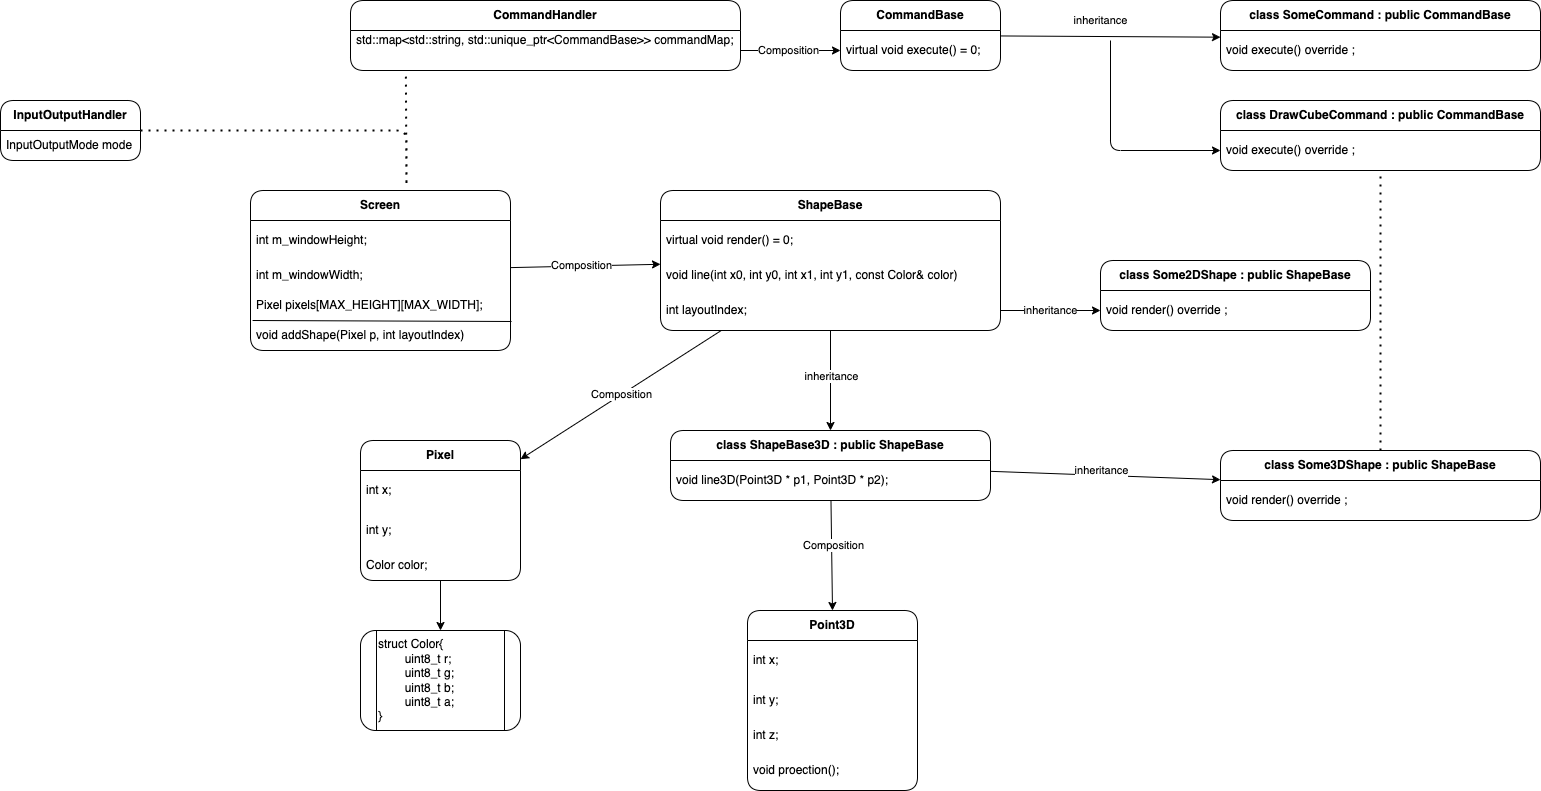

The diagram above was exported from draw.io. Its source (the exported page's mxGraphModel, read from the mxfile embedded in the PNG):
<mxGraphModel dx="906" dy="849" grid="1" gridSize="10" guides="1" tooltips="1" connect="1" arrows="1" fold="1" page="1" pageScale="1" pageWidth="827" pageHeight="1169" math="0" shadow="0" adaptiveColors="simple">
  <root>
    <mxCell id="0" />
    <mxCell id="1" parent="0" />
    <mxCell id="3" value="&lt;b&gt;InputOutputHandler&lt;/b&gt;" style="swimlane;fontStyle=0;childLayout=stackLayout;horizontal=1;startSize=30;horizontalStack=0;resizeParent=1;resizeParentMax=0;resizeLast=0;collapsible=1;marginBottom=0;whiteSpace=wrap;html=1;rounded=1;" parent="1" vertex="1">
      <mxGeometry x="80" y="190" width="140" height="60" as="geometry" />
    </mxCell>
    <mxCell id="4" value="I&lt;span style=&quot;background-color: transparent;&quot;&gt;nputOutputMode mode&amp;nbsp;&lt;/span&gt;" style="text;strokeColor=none;fillColor=none;align=left;verticalAlign=middle;spacingLeft=4;spacingRight=4;overflow=hidden;points=[[0,0.5],[1,0.5]];portConstraint=eastwest;rotatable=0;whiteSpace=wrap;html=1;rounded=1;" parent="3" vertex="1">
      <mxGeometry y="30" width="140" height="30" as="geometry" />
    </mxCell>
    <mxCell id="8" value="&lt;b&gt;CommandHandler&lt;/b&gt;" style="swimlane;fontStyle=0;childLayout=stackLayout;horizontal=1;startSize=30;horizontalStack=0;resizeParent=1;resizeParentMax=0;resizeLast=0;collapsible=1;marginBottom=0;whiteSpace=wrap;html=1;rounded=1;" parent="1" vertex="1">
      <mxGeometry x="430" y="90" width="390" height="70" as="geometry" />
    </mxCell>
    <mxCell id="9" value="std::map&amp;lt;std::string, std::unique_ptr&amp;lt;CommandBase&amp;gt;&amp;gt; commandMap;&lt;div style=&quot;padding: 0px; margin: 0px;&quot;&gt;&lt;br style=&quot;color: rgb(63, 63, 63); padding: 0px; margin: 0px; text-align: center; text-wrap-mode: nowrap;&quot;&gt;&lt;/div&gt;&lt;div style=&quot;padding: 0px; margin: 0px;&quot;&gt;&lt;br&gt;&lt;/div&gt;" style="text;strokeColor=none;fillColor=none;align=left;verticalAlign=middle;spacingLeft=4;spacingRight=4;overflow=hidden;points=[[0,0.5],[1,0.5]];portConstraint=eastwest;rotatable=0;whiteSpace=wrap;html=1;rounded=1;" parent="8" vertex="1">
      <mxGeometry y="30" width="390" height="40" as="geometry" />
    </mxCell>
    <mxCell id="12" value="&lt;b&gt;Screen&lt;/b&gt;" style="swimlane;fontStyle=0;childLayout=stackLayout;horizontal=1;startSize=30;horizontalStack=0;resizeParent=1;resizeParentMax=0;resizeLast=0;collapsible=1;marginBottom=0;whiteSpace=wrap;html=1;rounded=1;" parent="1" vertex="1">
      <mxGeometry x="330" y="280" width="260" height="160" as="geometry" />
    </mxCell>
    <mxCell id="15" value="int m_windowHeight;" style="text;strokeColor=none;fillColor=none;align=left;verticalAlign=middle;spacingLeft=4;spacingRight=4;overflow=hidden;points=[[0,0.5],[1,0.5]];portConstraint=eastwest;rotatable=0;whiteSpace=wrap;html=1;rounded=1;" parent="12" vertex="1">
      <mxGeometry y="30" width="260" height="40" as="geometry" />
    </mxCell>
    <mxCell id="29" value="" style="endArrow=none;html=1;entryX=1.004;entryY=1.033;entryDx=0;entryDy=0;entryPerimeter=0;exitX=0.008;exitY=1;exitDx=0;exitDy=0;exitPerimeter=0;rounded=1;" parent="12" source="20" target="20" edge="1">
      <mxGeometry width="50" height="50" relative="1" as="geometry">
        <mxPoint x="125" y="105" as="sourcePoint" />
        <mxPoint x="175" y="55" as="targetPoint" />
      </mxGeometry>
    </mxCell>
    <mxCell id="19" value="int m_windowWidth;" style="text;strokeColor=none;fillColor=none;align=left;verticalAlign=middle;spacingLeft=4;spacingRight=4;overflow=hidden;points=[[0,0.5],[1,0.5]];portConstraint=eastwest;rotatable=0;whiteSpace=wrap;html=1;rounded=1;" parent="12" vertex="1">
      <mxGeometry y="70" width="260" height="30" as="geometry" />
    </mxCell>
    <mxCell id="20" value="Pixel pixels[MAX_HEIGHT][MAX_WIDTH];" style="text;strokeColor=none;fillColor=none;align=left;verticalAlign=middle;spacingLeft=4;spacingRight=4;overflow=hidden;points=[[0,0.5],[1,0.5]];portConstraint=eastwest;rotatable=0;whiteSpace=wrap;html=1;rounded=1;" parent="12" vertex="1">
      <mxGeometry y="100" width="260" height="30" as="geometry" />
    </mxCell>
    <mxCell id="27" value="void addShape(Pixel p, int layoutIndex)" style="text;strokeColor=none;fillColor=none;align=left;verticalAlign=middle;spacingLeft=4;spacingRight=4;overflow=hidden;points=[[0,0.5],[1,0.5]];portConstraint=eastwest;rotatable=0;whiteSpace=wrap;html=1;rounded=1;" parent="12" vertex="1">
      <mxGeometry y="130" width="260" height="30" as="geometry" />
    </mxCell>
    <mxCell id="21" value="&lt;b&gt;CommandBase&lt;/b&gt;" style="swimlane;fontStyle=0;childLayout=stackLayout;horizontal=1;startSize=30;horizontalStack=0;resizeParent=1;resizeParentMax=0;resizeLast=0;collapsible=1;marginBottom=0;whiteSpace=wrap;html=1;rounded=1;" parent="1" vertex="1">
      <mxGeometry x="920" y="90" width="160" height="70" as="geometry">
        <mxRectangle x="790" y="100" width="130" height="30" as="alternateBounds" />
      </mxGeometry>
    </mxCell>
    <mxCell id="22" value="&lt;div style=&quot;padding: 0px; margin: 0px;&quot;&gt;&lt;font color=&quot;#000000&quot;&gt;virtual void execute() = 0;&lt;/font&gt;&lt;/div&gt;" style="text;strokeColor=none;fillColor=none;align=left;verticalAlign=middle;spacingLeft=4;spacingRight=4;overflow=hidden;points=[[0,0.5],[1,0.5]];portConstraint=eastwest;rotatable=0;whiteSpace=wrap;html=1;rounded=1;" parent="21" vertex="1">
      <mxGeometry y="30" width="160" height="40" as="geometry" />
    </mxCell>
    <mxCell id="23" style="edgeStyle=none;html=1;entryX=0;entryY=0.5;entryDx=0;entryDy=0;rounded=1;" parent="1" source="9" target="22" edge="1">
      <mxGeometry relative="1" as="geometry" />
    </mxCell>
    <mxCell id="24" value="Composition" style="edgeLabel;html=1;align=center;verticalAlign=middle;resizable=0;points=[];rounded=1;" parent="23" vertex="1" connectable="0">
      <mxGeometry x="-0.0545" y="1" relative="1" as="geometry">
        <mxPoint as="offset" />
      </mxGeometry>
    </mxCell>
    <mxCell id="25" value="" style="endArrow=none;dashed=1;html=1;dashPattern=1 3;strokeWidth=2;entryX=0.142;entryY=1.033;entryDx=0;entryDy=0;entryPerimeter=0;rounded=1;" parent="1" target="9" edge="1">
      <mxGeometry width="50" height="50" relative="1" as="geometry">
        <mxPoint x="220" y="220" as="sourcePoint" />
        <mxPoint x="270" y="170" as="targetPoint" />
        <Array as="points">
          <mxPoint x="486" y="220" />
          <mxPoint x="486" y="280" />
        </Array>
      </mxGeometry>
    </mxCell>
    <mxCell id="56" style="edgeStyle=none;rounded=1;html=1;entryX=0.5;entryY=0;entryDx=0;entryDy=0;" parent="1" source="30" target="52" edge="1">
      <mxGeometry relative="1" as="geometry" />
    </mxCell>
    <mxCell id="57" value="inheritance" style="edgeLabel;html=1;align=center;verticalAlign=middle;resizable=0;points=[];rounded=1;" parent="56" vertex="1" connectable="0">
      <mxGeometry x="-0.0931" relative="1" as="geometry">
        <mxPoint as="offset" />
      </mxGeometry>
    </mxCell>
    <mxCell id="67" value="&lt;meta charset=&quot;utf-8&quot;&gt;&lt;span style=&quot;color: rgb(0, 0, 0); font-family: Helvetica; font-size: 11px; font-style: normal; font-variant-ligatures: normal; font-variant-caps: normal; font-weight: 400; letter-spacing: normal; orphans: 2; text-align: center; text-indent: 0px; text-transform: none; widows: 2; word-spacing: 0px; -webkit-text-stroke-width: 0px; white-space: nowrap; background-color: rgb(255, 255, 255); text-decoration-thickness: initial; text-decoration-style: initial; text-decoration-color: initial; display: inline !important; float: none;&quot;&gt;Composition&lt;/span&gt;" style="edgeStyle=none;rounded=1;html=1;" parent="1" source="30" target="39" edge="1">
      <mxGeometry relative="1" as="geometry">
        <Array as="points" />
      </mxGeometry>
    </mxCell>
    <mxCell id="30" value="&lt;b&gt;ShapeBase&lt;/b&gt;" style="swimlane;fontStyle=0;childLayout=stackLayout;horizontal=1;startSize=30;horizontalStack=0;resizeParent=1;resizeParentMax=0;resizeLast=0;collapsible=1;marginBottom=0;whiteSpace=wrap;html=1;rounded=1;" parent="1" vertex="1">
      <mxGeometry x="740" y="280" width="340" height="140" as="geometry">
        <mxRectangle x="790" y="100" width="130" height="30" as="alternateBounds" />
      </mxGeometry>
    </mxCell>
    <mxCell id="32" value="&lt;div style=&quot;padding: 0px; margin: 0px;&quot;&gt;&lt;font color=&quot;#000000&quot;&gt;virtual void render() = 0;&lt;/font&gt;&lt;/div&gt;" style="text;strokeColor=none;fillColor=none;align=left;verticalAlign=middle;spacingLeft=4;spacingRight=4;overflow=hidden;points=[[0,0.5],[1,0.5]];portConstraint=eastwest;rotatable=0;whiteSpace=wrap;html=1;rounded=1;" parent="30" vertex="1">
      <mxGeometry y="30" width="340" height="40" as="geometry" />
    </mxCell>
    <mxCell id="58" value="&lt;div style=&quot;padding: 0px; margin: 0px;&quot;&gt;&lt;font color=&quot;#000000&quot;&gt;void line(int x0, int y0, int x1, int y1, const Color&amp;amp; color)&lt;/font&gt;&lt;/div&gt;" style="text;strokeColor=none;fillColor=none;align=left;verticalAlign=middle;spacingLeft=4;spacingRight=4;overflow=hidden;points=[[0,0.5],[1,0.5]];portConstraint=eastwest;rotatable=0;whiteSpace=wrap;html=1;rounded=1;" parent="30" vertex="1">
      <mxGeometry y="70" width="340" height="30" as="geometry" />
    </mxCell>
    <mxCell id="31" value="&lt;div style=&quot;padding: 0px; margin: 0px;&quot;&gt;&lt;font color=&quot;#000000&quot;&gt;int layoutIndex;&lt;/font&gt;&lt;/div&gt;" style="text;strokeColor=none;fillColor=none;align=left;verticalAlign=middle;spacingLeft=4;spacingRight=4;overflow=hidden;points=[[0,0.5],[1,0.5]];portConstraint=eastwest;rotatable=0;whiteSpace=wrap;html=1;rounded=1;" parent="30" vertex="1">
      <mxGeometry y="100" width="340" height="40" as="geometry" />
    </mxCell>
    <mxCell id="33" style="edgeStyle=none;html=1;rounded=1;" parent="1" source="12" target="30" edge="1">
      <mxGeometry relative="1" as="geometry">
        <mxPoint x="615" y="400" as="sourcePoint" />
        <mxPoint x="725" y="400" as="targetPoint" />
      </mxGeometry>
    </mxCell>
    <mxCell id="34" value="Composition" style="edgeLabel;html=1;align=center;verticalAlign=middle;resizable=0;points=[];rounded=1;" parent="33" vertex="1" connectable="0">
      <mxGeometry x="-0.0545" y="1" relative="1" as="geometry">
        <mxPoint as="offset" />
      </mxGeometry>
    </mxCell>
    <mxCell id="39" value="&lt;b&gt;Pixel&lt;/b&gt;" style="swimlane;fontStyle=0;childLayout=stackLayout;horizontal=1;startSize=30;horizontalStack=0;resizeParent=1;resizeParentMax=0;resizeLast=0;collapsible=1;marginBottom=0;whiteSpace=wrap;html=1;rounded=1;" parent="1" vertex="1">
      <mxGeometry x="440" y="530" width="160" height="140" as="geometry">
        <mxRectangle x="790" y="100" width="130" height="30" as="alternateBounds" />
      </mxGeometry>
    </mxCell>
    <mxCell id="40" value="&lt;div style=&quot;padding: 0px; margin: 0px;&quot;&gt;&lt;font color=&quot;#000000&quot;&gt;int x;&lt;/font&gt;&lt;/div&gt;" style="text;strokeColor=none;fillColor=none;align=left;verticalAlign=middle;spacingLeft=4;spacingRight=4;overflow=hidden;points=[[0,0.5],[1,0.5]];portConstraint=eastwest;rotatable=0;whiteSpace=wrap;html=1;rounded=1;" parent="39" vertex="1">
      <mxGeometry y="30" width="160" height="40" as="geometry" />
    </mxCell>
    <mxCell id="41" value="&lt;div style=&quot;padding: 0px; margin: 0px;&quot;&gt;&lt;font color=&quot;#000000&quot;&gt;int y;&lt;/font&gt;&lt;/div&gt;" style="text;strokeColor=none;fillColor=none;align=left;verticalAlign=middle;spacingLeft=4;spacingRight=4;overflow=hidden;points=[[0,0.5],[1,0.5]];portConstraint=eastwest;rotatable=0;whiteSpace=wrap;html=1;rounded=1;" parent="39" vertex="1">
      <mxGeometry y="70" width="160" height="40" as="geometry" />
    </mxCell>
    <mxCell id="42" value="&lt;div style=&quot;padding: 0px; margin: 0px;&quot;&gt;&lt;font color=&quot;#000000&quot;&gt;Color color;&lt;/font&gt;&lt;/div&gt;" style="text;strokeColor=none;fillColor=none;align=left;verticalAlign=middle;spacingLeft=4;spacingRight=4;overflow=hidden;points=[[0,0.5],[1,0.5]];portConstraint=eastwest;rotatable=0;whiteSpace=wrap;html=1;rounded=1;" parent="39" vertex="1">
      <mxGeometry y="110" width="160" height="30" as="geometry" />
    </mxCell>
    <mxCell id="49" value="&lt;div&gt;&lt;font color=&quot;#000000&quot;&gt;struct Color{&lt;/font&gt;&lt;/div&gt;&lt;div&gt;&lt;font color=&quot;#000000&quot;&gt;&lt;span style=&quot;white-space: normal;&quot;&gt;&lt;span style=&quot;white-space:pre&quot;&gt;&#09;&lt;/span&gt;uint8_t r;&lt;/span&gt;&lt;/font&gt;&lt;/div&gt;&lt;div&gt;&lt;font color=&quot;#000000&quot;&gt;&lt;span style=&quot;white-space: normal;&quot;&gt;&lt;span style=&quot;white-space:pre&quot;&gt;&#09;&lt;/span&gt;uint8_t g;&lt;/span&gt;&lt;/font&gt;&lt;/div&gt;&lt;div&gt;&lt;font color=&quot;#000000&quot;&gt;&lt;span style=&quot;white-space: normal;&quot;&gt;&lt;span style=&quot;white-space:pre&quot;&gt;&#09;&lt;/span&gt;uint8_t b;&lt;/span&gt;&lt;/font&gt;&lt;/div&gt;&lt;div&gt;&lt;font color=&quot;#000000&quot;&gt;&lt;span style=&quot;white-space: normal;&quot;&gt;&lt;span style=&quot;white-space:pre&quot;&gt;&#09;&lt;/span&gt;uint8_t a;&lt;/span&gt;&lt;/font&gt;&lt;/div&gt;&lt;div&gt;&lt;font color=&quot;#000000&quot;&gt;}&lt;/font&gt;&lt;/div&gt;" style="shape=process;whiteSpace=wrap;html=1;backgroundOutline=1;rounded=1;align=left;" parent="1" vertex="1">
      <mxGeometry x="440" y="720" width="160" height="100" as="geometry" />
    </mxCell>
    <mxCell id="50" style="edgeStyle=none;rounded=1;html=1;" parent="1" source="42" target="49" edge="1">
      <mxGeometry relative="1" as="geometry">
        <Array as="points" />
      </mxGeometry>
    </mxCell>
    <mxCell id="68" style="edgeStyle=none;rounded=1;html=1;entryX=0.5;entryY=0;entryDx=0;entryDy=0;" parent="1" source="52" target="61" edge="1">
      <mxGeometry relative="1" as="geometry" />
    </mxCell>
    <mxCell id="69" value="&lt;span style=&quot;color: rgb(0, 0, 0);&quot;&gt;Composition&lt;/span&gt;" style="edgeLabel;html=1;align=center;verticalAlign=middle;resizable=0;points=[];rounded=1;" parent="68" vertex="1" connectable="0">
      <mxGeometry x="-0.1781" y="1" relative="1" as="geometry">
        <mxPoint as="offset" />
      </mxGeometry>
    </mxCell>
    <mxCell id="87" style="edgeStyle=none;rounded=1;html=1;" parent="1" source="52" target="84" edge="1">
      <mxGeometry relative="1" as="geometry" />
    </mxCell>
    <mxCell id="88" value="&lt;span style=&quot;color: rgb(0, 0, 0);&quot;&gt;inheritance&lt;/span&gt;" style="edgeLabel;html=1;align=center;verticalAlign=middle;resizable=0;points=[];rounded=1;" parent="87" vertex="1" connectable="0">
      <mxGeometry x="-0.0477" y="5" relative="1" as="geometry">
        <mxPoint as="offset" />
      </mxGeometry>
    </mxCell>
    <mxCell id="52" value="&lt;b&gt;class ShapeBase3D : public ShapeBase&lt;/b&gt;" style="swimlane;fontStyle=0;childLayout=stackLayout;horizontal=1;startSize=30;horizontalStack=0;resizeParent=1;resizeParentMax=0;resizeLast=0;collapsible=1;marginBottom=0;whiteSpace=wrap;html=1;rounded=1;" parent="1" vertex="1">
      <mxGeometry x="750" y="520" width="320" height="70" as="geometry">
        <mxRectangle x="790" y="100" width="130" height="30" as="alternateBounds" />
      </mxGeometry>
    </mxCell>
    <mxCell id="53" value="&lt;div style=&quot;padding: 0px; margin: 0px;&quot;&gt;&lt;div style=&quot;padding: 0px; margin: 0px;&quot;&gt;void line3D(Point3D * p1, Point3D * p2);&lt;/div&gt;&lt;/div&gt;" style="text;strokeColor=none;fillColor=none;align=left;verticalAlign=middle;spacingLeft=4;spacingRight=4;overflow=hidden;points=[[0,0.5],[1,0.5]];portConstraint=eastwest;rotatable=0;whiteSpace=wrap;html=1;rounded=1;" parent="52" vertex="1">
      <mxGeometry y="30" width="320" height="40" as="geometry" />
    </mxCell>
    <mxCell id="61" value="&lt;b&gt;Point3D&lt;/b&gt;" style="swimlane;fontStyle=0;childLayout=stackLayout;horizontal=1;startSize=30;horizontalStack=0;resizeParent=1;resizeParentMax=0;resizeLast=0;collapsible=1;marginBottom=0;whiteSpace=wrap;html=1;rounded=1;" parent="1" vertex="1">
      <mxGeometry x="827" y="700" width="170" height="180" as="geometry">
        <mxRectangle x="790" y="100" width="130" height="30" as="alternateBounds" />
      </mxGeometry>
    </mxCell>
    <mxCell id="62" value="&lt;div style=&quot;padding: 0px; margin: 0px;&quot;&gt;&lt;font color=&quot;#000000&quot;&gt;int x;&lt;/font&gt;&lt;/div&gt;" style="text;strokeColor=none;fillColor=none;align=left;verticalAlign=middle;spacingLeft=4;spacingRight=4;overflow=hidden;points=[[0,0.5],[1,0.5]];portConstraint=eastwest;rotatable=0;whiteSpace=wrap;html=1;rounded=1;" parent="61" vertex="1">
      <mxGeometry y="30" width="170" height="40" as="geometry" />
    </mxCell>
    <mxCell id="63" value="&lt;div style=&quot;padding: 0px; margin: 0px;&quot;&gt;&lt;font color=&quot;#000000&quot;&gt;int y;&lt;/font&gt;&lt;/div&gt;" style="text;strokeColor=none;fillColor=none;align=left;verticalAlign=middle;spacingLeft=4;spacingRight=4;overflow=hidden;points=[[0,0.5],[1,0.5]];portConstraint=eastwest;rotatable=0;whiteSpace=wrap;html=1;rounded=1;" parent="61" vertex="1">
      <mxGeometry y="70" width="170" height="40" as="geometry" />
    </mxCell>
    <mxCell id="65" value="&lt;div style=&quot;padding: 0px; margin: 0px;&quot;&gt;&lt;font color=&quot;#000000&quot;&gt;int z;&lt;/font&gt;&lt;/div&gt;" style="text;strokeColor=none;fillColor=none;align=left;verticalAlign=middle;spacingLeft=4;spacingRight=4;overflow=hidden;points=[[0,0.5],[1,0.5]];portConstraint=eastwest;rotatable=0;whiteSpace=wrap;html=1;rounded=1;" parent="61" vertex="1">
      <mxGeometry y="110" width="170" height="30" as="geometry" />
    </mxCell>
    <mxCell id="60" value="&lt;div style=&quot;padding: 0px; margin: 0px;&quot;&gt;&lt;font color=&quot;#000000&quot;&gt;void proection();&lt;/font&gt;&lt;/div&gt;" style="text;strokeColor=none;fillColor=none;align=left;verticalAlign=middle;spacingLeft=4;spacingRight=4;overflow=hidden;points=[[0,0.5],[1,0.5]];portConstraint=eastwest;rotatable=0;whiteSpace=wrap;html=1;rounded=1;" parent="61" vertex="1">
      <mxGeometry y="140" width="170" height="40" as="geometry" />
    </mxCell>
    <mxCell id="70" value="&lt;b&gt;class SomeCommand : public CommandBase&lt;/b&gt;" style="swimlane;fontStyle=0;childLayout=stackLayout;horizontal=1;startSize=30;horizontalStack=0;resizeParent=1;resizeParentMax=0;resizeLast=0;collapsible=1;marginBottom=0;whiteSpace=wrap;html=1;rounded=1;" parent="1" vertex="1">
      <mxGeometry x="1300" y="90" width="320" height="70" as="geometry">
        <mxRectangle x="790" y="100" width="130" height="30" as="alternateBounds" />
      </mxGeometry>
    </mxCell>
    <mxCell id="71" value="&lt;div style=&quot;padding: 0px; margin: 0px;&quot;&gt;&lt;font color=&quot;#000000&quot;&gt;void execute() override ;&lt;/font&gt;&lt;/div&gt;" style="text;strokeColor=none;fillColor=none;align=left;verticalAlign=middle;spacingLeft=4;spacingRight=4;overflow=hidden;points=[[0,0.5],[1,0.5]];portConstraint=eastwest;rotatable=0;whiteSpace=wrap;html=1;rounded=1;" parent="70" vertex="1">
      <mxGeometry y="30" width="320" height="40" as="geometry" />
    </mxCell>
    <mxCell id="72" value="&lt;b&gt;class DrawCubeCommand : public CommandBase&lt;/b&gt;" style="swimlane;fontStyle=0;childLayout=stackLayout;horizontal=1;startSize=30;horizontalStack=0;resizeParent=1;resizeParentMax=0;resizeLast=0;collapsible=1;marginBottom=0;whiteSpace=wrap;html=1;rounded=1;" parent="1" vertex="1">
      <mxGeometry x="1300" y="190" width="320" height="70" as="geometry">
        <mxRectangle x="790" y="100" width="130" height="30" as="alternateBounds" />
      </mxGeometry>
    </mxCell>
    <mxCell id="73" value="&lt;div style=&quot;padding: 0px; margin: 0px;&quot;&gt;&lt;font color=&quot;#000000&quot;&gt;void execute() override ;&lt;/font&gt;&lt;/div&gt;" style="text;strokeColor=none;fillColor=none;align=left;verticalAlign=middle;spacingLeft=4;spacingRight=4;overflow=hidden;points=[[0,0.5],[1,0.5]];portConstraint=eastwest;rotatable=0;whiteSpace=wrap;html=1;rounded=1;" parent="72" vertex="1">
      <mxGeometry y="30" width="320" height="40" as="geometry" />
    </mxCell>
    <mxCell id="74" style="edgeStyle=none;rounded=1;html=1;entryX=0;entryY=0.167;entryDx=0;entryDy=0;entryPerimeter=0;" parent="1" source="21" target="71" edge="1">
      <mxGeometry relative="1" as="geometry" />
    </mxCell>
    <mxCell id="89" value="&lt;span style=&quot;color: rgb(0, 0, 0);&quot;&gt;inheritance&lt;/span&gt;" style="edgeLabel;html=1;align=center;verticalAlign=middle;resizable=0;points=[];rounded=1;" parent="74" vertex="1" connectable="0">
      <mxGeometry x="-0.2695" y="-5" relative="1" as="geometry">
        <mxPoint x="20" y="-21" as="offset" />
      </mxGeometry>
    </mxCell>
    <mxCell id="80" value="" style="endArrow=classic;html=1;rounded=1;entryX=0;entryY=0.5;entryDx=0;entryDy=0;" parent="1" target="73" edge="1">
      <mxGeometry width="50" height="50" relative="1" as="geometry">
        <mxPoint x="1190" y="130" as="sourcePoint" />
        <mxPoint x="1590" y="370" as="targetPoint" />
        <Array as="points">
          <mxPoint x="1190" y="240" />
        </Array>
      </mxGeometry>
    </mxCell>
    <mxCell id="81" value="&lt;b&gt;class Some2DShape : public ShapeBase&lt;/b&gt;" style="swimlane;fontStyle=0;childLayout=stackLayout;horizontal=1;startSize=30;horizontalStack=0;resizeParent=1;resizeParentMax=0;resizeLast=0;collapsible=1;marginBottom=0;whiteSpace=wrap;html=1;rounded=1;" parent="1" vertex="1">
      <mxGeometry x="1180" y="350" width="270" height="70" as="geometry">
        <mxRectangle x="790" y="100" width="130" height="30" as="alternateBounds" />
      </mxGeometry>
    </mxCell>
    <mxCell id="82" value="&lt;div style=&quot;padding: 0px; margin: 0px;&quot;&gt;&lt;font color=&quot;#000000&quot;&gt;void render() override ;&lt;/font&gt;&lt;/div&gt;" style="text;strokeColor=none;fillColor=none;align=left;verticalAlign=middle;spacingLeft=4;spacingRight=4;overflow=hidden;points=[[0,0.5],[1,0.5]];portConstraint=eastwest;rotatable=0;whiteSpace=wrap;html=1;rounded=1;" parent="81" vertex="1">
      <mxGeometry y="30" width="270" height="40" as="geometry" />
    </mxCell>
    <mxCell id="83" value="&lt;span style=&quot;color: rgb(0, 0, 0);&quot;&gt;inheritance&lt;/span&gt;" style="edgeStyle=none;rounded=1;html=1;" parent="1" source="31" target="82" edge="1">
      <mxGeometry relative="1" as="geometry" />
    </mxCell>
    <mxCell id="84" value="&lt;b&gt;class Some3DShape : public ShapeBase&lt;/b&gt;" style="swimlane;fontStyle=0;childLayout=stackLayout;horizontal=1;startSize=30;horizontalStack=0;resizeParent=1;resizeParentMax=0;resizeLast=0;collapsible=1;marginBottom=0;whiteSpace=wrap;html=1;rounded=1;" parent="1" vertex="1">
      <mxGeometry x="1300" y="540" width="320" height="70" as="geometry">
        <mxRectangle x="790" y="100" width="130" height="30" as="alternateBounds" />
      </mxGeometry>
    </mxCell>
    <mxCell id="85" value="&lt;div style=&quot;padding: 0px; margin: 0px;&quot;&gt;&lt;font color=&quot;#000000&quot;&gt;void render() override ;&lt;/font&gt;&lt;/div&gt;" style="text;strokeColor=none;fillColor=none;align=left;verticalAlign=middle;spacingLeft=4;spacingRight=4;overflow=hidden;points=[[0,0.5],[1,0.5]];portConstraint=eastwest;rotatable=0;whiteSpace=wrap;html=1;rounded=1;" parent="84" vertex="1">
      <mxGeometry y="30" width="320" height="40" as="geometry" />
    </mxCell>
    <mxCell id="90" value="" style="endArrow=none;dashed=1;html=1;dashPattern=1 3;strokeWidth=2;rounded=1;" parent="1" source="84" target="72" edge="1">
      <mxGeometry width="50" height="50" relative="1" as="geometry">
        <mxPoint x="1450" y="480" as="sourcePoint" />
        <mxPoint x="1530" y="270" as="targetPoint" />
      </mxGeometry>
    </mxCell>
  </root>
</mxGraphModel>